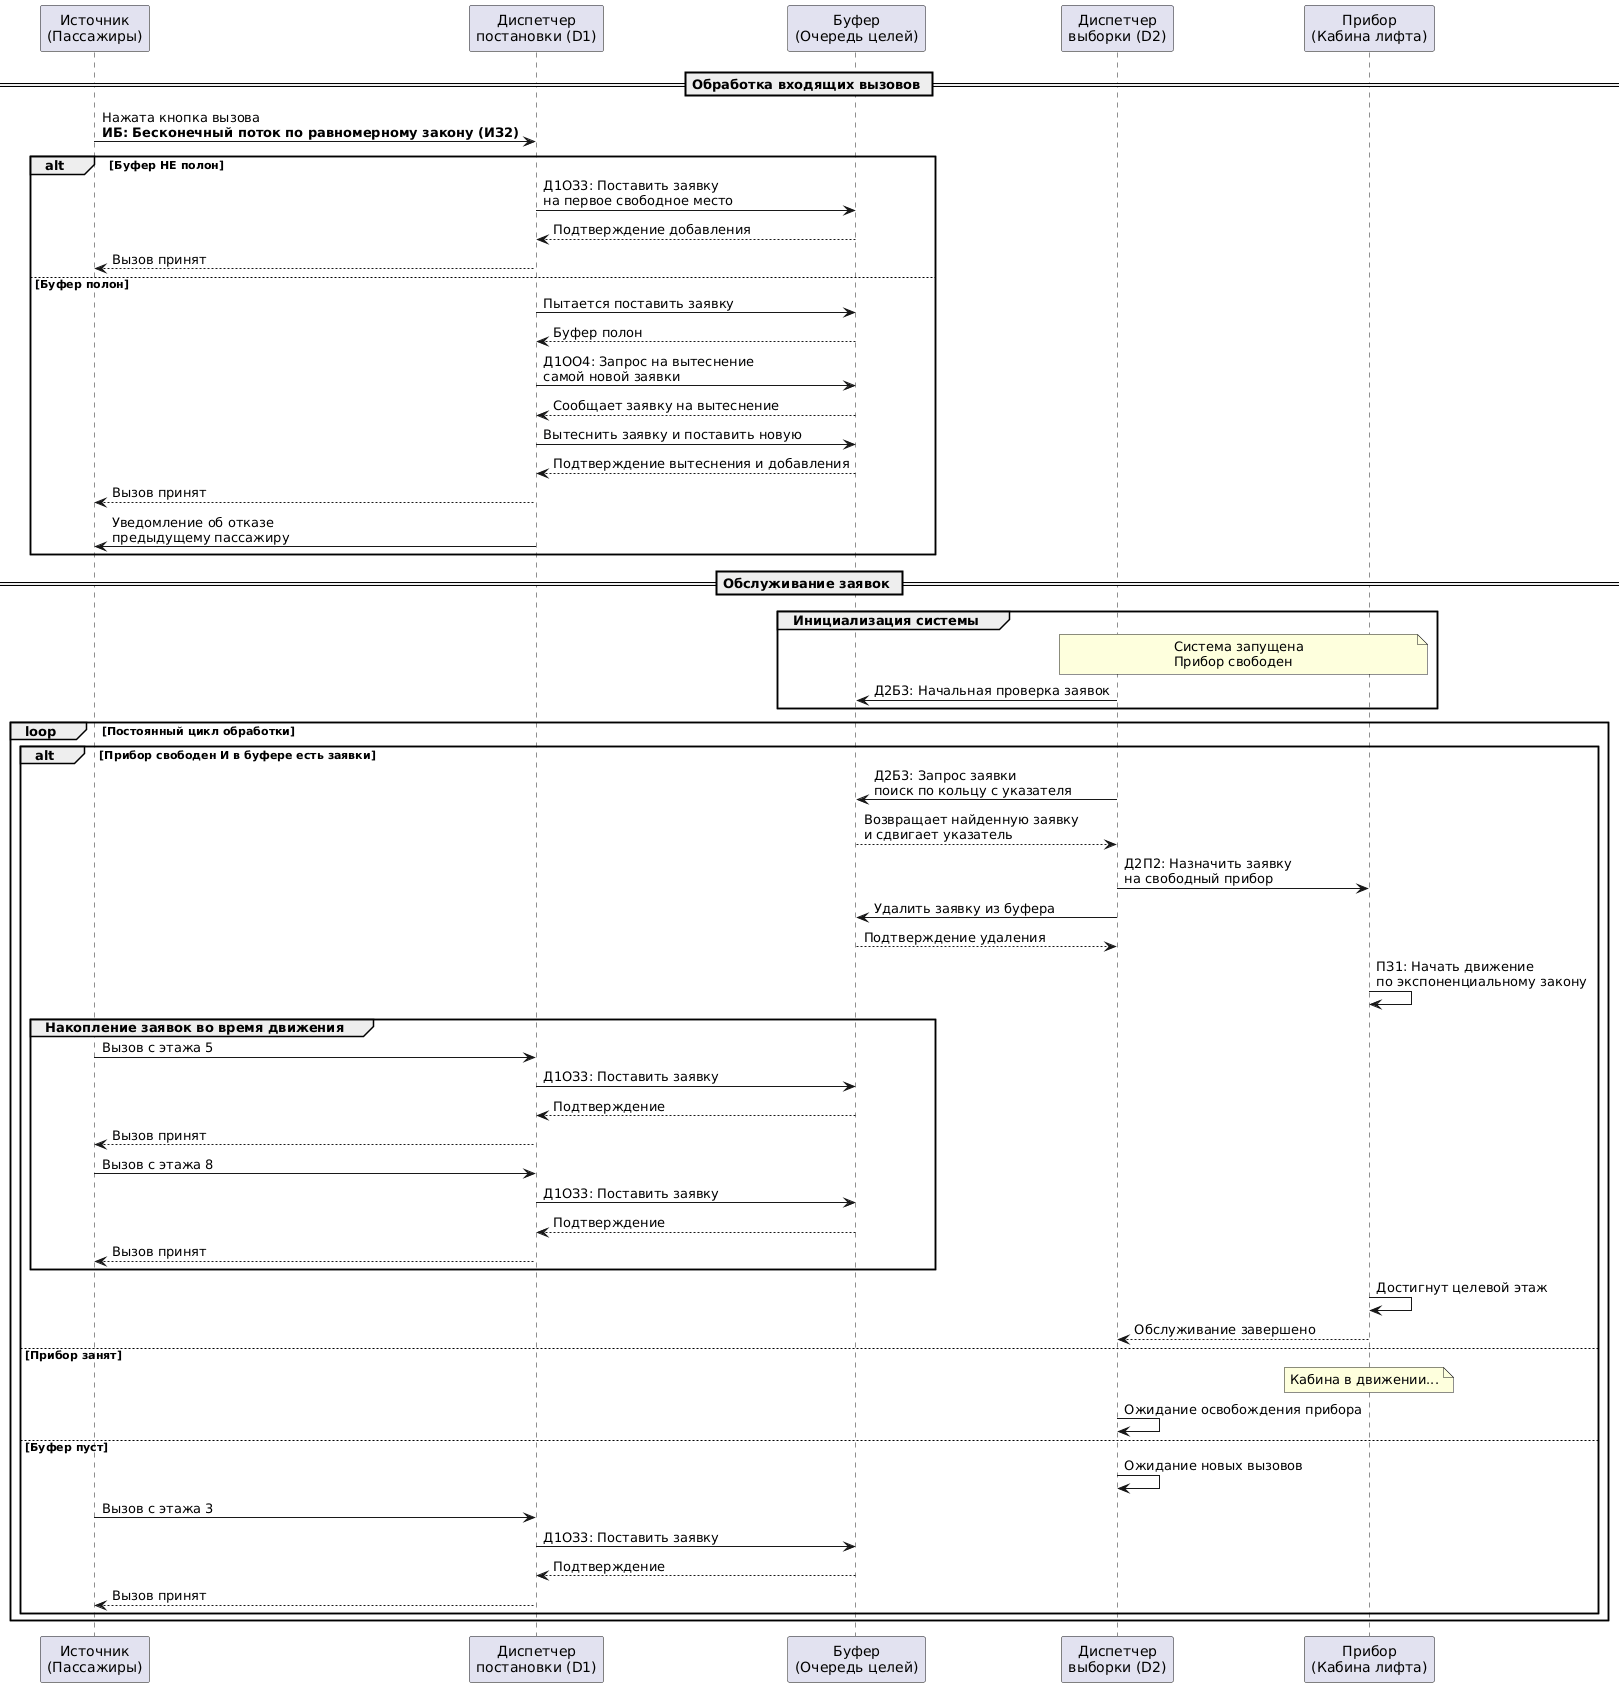

The diagram above was rendered by PlantUML. Its source (embedded in the PNG):
@startuml
participant "Источник\n(Пассажиры)" as generator
participant "Диспетчер\nпостановки (D1)" as DispatcherIn
participant "Буфер\n(Очередь целей)" as Buffer
participant "Диспетчер\nвыборки (D2)" as DispatcherOut
participant "Прибор\n(Кабина лифта)" as Device

== Обработка входящих вызовов ==

generator -> DispatcherIn: Нажата кнопка вызова\n**ИБ: Бесконечный поток по равномерному закону (ИЗ2)**

alt Буфер НЕ полон
    DispatcherIn -> Buffer: Д1ОЗ3: Поставить заявку\nна первое свободное место
    Buffer --> DispatcherIn: Подтверждение добавления
    DispatcherIn --> generator: Вызов принят
    
else Буфер полон
    DispatcherIn -> Buffer: Пытается поставить заявку
    Buffer --> DispatcherIn: Буфер полон
    DispatcherIn -> Buffer: Д1ОО4: Запрос на вытеснение\nсамой новой заявки
    Buffer --> DispatcherIn: Сообщает заявку на вытеснение
    DispatcherIn -> Buffer: Вытеснить заявку и поставить новую
    Buffer --> DispatcherIn: Подтверждение вытеснения и добавления
    DispatcherIn --> generator: Вызов принят
    DispatcherIn -> generator: Уведомление об отказе\nпредыдущему пассажиру
end

== Обслуживание заявок ==

group Инициализация системы
    Note over DispatcherOut, Device: Система запущена\nПрибор свободен
    DispatcherOut -> Buffer: Д2Б3: Начальная проверка заявок
end

loop Постоянный цикл обработки
    
    alt Прибор свободен И в буфере есть заявки
        DispatcherOut -> Buffer: Д2Б3: Запрос заявки\nпоиск по кольцу с указателя
        Buffer --> DispatcherOut: Возвращает найденную заявку\nи сдвигает указатель
        
        DispatcherOut -> Device: Д2П2: Назначить заявку\nна свободный прибор
        DispatcherOut -> Buffer: Удалить заявку из буфера
        Buffer --> DispatcherOut: Подтверждение удаления
        
        Device -> Device: ПЗ1: Начать движение\nпо экспоненциальному закону
        
        ' Во время движения лифта могут поступать новые вызовы
        group Накопление заявок во время движения
            generator -> DispatcherIn: Вызов с этажа 5
            DispatcherIn -> Buffer: Д1ОЗ3: Поставить заявку
            Buffer --> DispatcherIn: Подтверждение
            DispatcherIn --> generator: Вызов принят
            
            generator -> DispatcherIn: Вызов с этажа 8
            DispatcherIn -> Buffer: Д1ОЗ3: Поставить заявку  
            Buffer --> DispatcherIn: Подтверждение
            DispatcherIn --> generator: Вызов принят
        end
        
        Device -> Device: Достигнут целевой этаж
        Device --> DispatcherOut: Обслуживание завершено
        
    else Прибор занят
        Note over Device: Кабина в движении...
        DispatcherOut -> DispatcherOut: Ожидание освобождения прибора
        
    else Буфер пуст
        DispatcherOut -> DispatcherOut: Ожидание новых вызовов
        
        ' Демонстрация поступления вызова при пустом буфере
        generator -> DispatcherIn: Вызов с этажа 3
        DispatcherIn -> Buffer: Д1ОЗ3: Поставить заявку
        Buffer --> DispatcherIn: Подтверждение
        DispatcherIn --> generator: Вызов принят
    end
end
@enduml